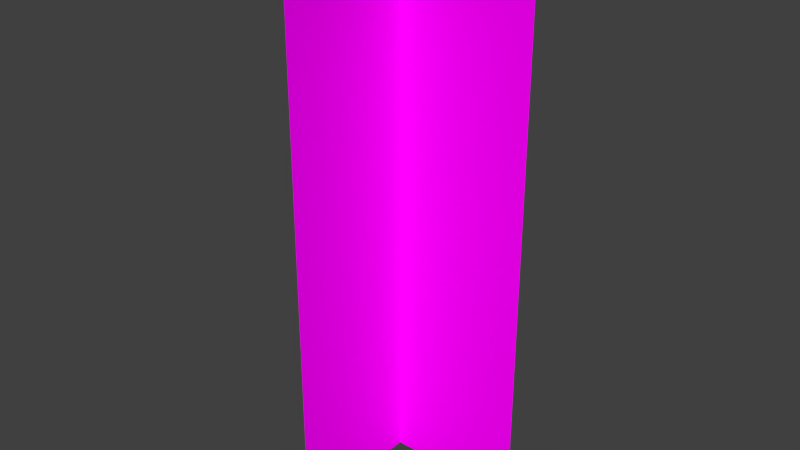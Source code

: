 # Source: ms_baum_spirit.blend  (saved by Blender 2.72.0; exported with 4.5.12 LTS)
import bpy
from mathutils import Matrix  # noqa: F401  (used for matrix-valued properties, if any)

bpy.ops.wm.read_factory_settings(use_empty=True)
scene = bpy.context.scene
scene.name = 'Scene'

# ---- collections
col_collection_1 = bpy.data.collections.new('Collection 1'); scene.collection.children.link(col_collection_1)

# ---- images (referenced by path relative to the original .blend; pixels are not part of the script)
import os
ASSET_DIR = os.environ.get("B2B_ASSET_DIR", "")  # directory of the original .blend (textures are referenced by path, not embedded)
HERE = os.path.dirname(os.path.abspath(__file__))  # packed textures are extracted next to this script under _unpacked/

def load_image(name, relpath, width, height, colorspace="sRGB"):
    """Load a texture the original file referenced (path relative to the .blend, or extracted next to this script)."""
    p = next((c for c in (os.path.join(HERE, relpath), os.path.join(ASSET_DIR, relpath)) if relpath and os.path.exists(c)), "")
    if p:
        img = bpy.data.images.load(p, check_existing=True)
        img.name = name
    else:  # same state as the original file: an image datablock whose file is absent (Cycles renders it pink)
        img = bpy.data.images.new(name, width, height)
        img.source = "FILE"
        img.filepath = "//" + (relpath or name)
    img.colorspace_settings.name = colorspace
    return img
img_baum_01_png_001 = load_image('baum_01.png.001', 'baum_01.png', 1024, 1024, 'sRGB')

# ---- materials (node trees are filled in below, after node groups)
mat_baum = bpy.data.materials.new('Baum')
mat_baum.alpha_threshold = 0.0
mat_baum.roughness = 0.5

# ---- material node trees
mat_baum.use_nodes = True; mat_baum.node_tree.nodes.clear()
_N = mat_baum.node_tree.nodes; _L = mat_baum.node_tree.links
n0 = _N.new('ShaderNodeTexImage'); n0.name = 'Image Texture'; n0.location = (-180, 300)
n0.width = 140
n0.image = img_baum_01_png_001
n1 = _N.new('ShaderNodeTexCoord'); n1.name = 'Texture Coordinate'; n1.location = (-370, 300)
n2 = _N.new('ShaderNodeOutputMaterial'); n2.name = 'Material Output'; n2.location = (446, 303)
n3 = _N.new('ShaderNodeBsdfDiffuse'); n3.name = 'Diffuse BSDF'; n3.location = (40, 484)
n4 = _N.new('ShaderNodeMixShader'); n4.name = 'Mix Shader'; n4.location = (265, 364)
n5 = _N.new('ShaderNodeBsdfTransparent'); n5.name = 'Transparent BSDF'; n5.location = (45, 178)
n5.inputs[0].default_value = (1.0, 1.0, 1.0, 0.0)
_L.new(n0.outputs[0], n3.inputs[0])
_L.new(n1.outputs[2], n0.inputs[0])
_L.new(n4.outputs[0], n2.inputs[0])
_L.new(n0.outputs[1], n4.inputs[0])
_L.new(n3.outputs[0], n4.inputs[2])
_L.new(n5.outputs[0], n4.inputs[1])
n2.is_active_output = True

# ---- world
world_world = bpy.data.worlds.new('World'); scene.world = world_world
world_world.color = (0.05088, 0.05088, 0.05088)
world_world.use_sun_shadow = False
world_world.sun_shadow_jitter_overblur = 0.0
world_world.cycles.sampling_method = 'MANUAL'
world_world.cycles.sample_map_resolution = 256

# ---- meshes
me_plane = bpy.data.meshes.new('Plane')
me_plane.from_pydata([(-0.04539, -3.983, 0.9468), (-0.04539, -3.983, -1.053), (-0.04539, 0.005465, 0.9468), (-0.04539, 0.005465, -1.053), (-1.0, -3.989, 2.256e-07), (1.0, -3.989, 2.256e-07), (-1.0, 0.0, 7.55e-08), (1.0, 0.0, 7.55e-08)], [], [(0, 1, 3, 2), (4, 5, 7, 6)])
_uv = me_plane.uv_layers.new(name='UVMap')
_uv.uv.foreach_set('vector', [0.7573, 0.9497, 0.2219, 0.9455, 0.2255, 0.0772, 0.761, 0.08138, 0.7485, 0.9414, 0.2312, 0.9393, 0.2355, 0.07551, 0.7528, 0.07769])
me_plane.materials.append(mat_baum)
me_plane.use_remesh_preserve_volume = False
me_plane.use_remesh_preserve_attributes = False
me_plane.use_mirror_vertex_groups = False
me_plane.update()

# ---- objects
ob_baum01 = bpy.data.objects.new('Baum01', me_plane)

# ---- transforms, parenting, visibility, modifiers, constraints
ob_baum01.location = (0.06858, 0.1066, 0.0)
ob_baum01.rotation_euler = (-1.571, -2.22e-16, 2.22e-16)
ob_baum01.lineart.crease_threshold = 0.0

# ---- collection membership
col_collection_1.objects.link(ob_baum01)

# ---- scene / render settings (as saved in the file)
scene.frame_start = 1; scene.frame_end = 250; scene.frame_set(1)
scene.render.engine = 'CYCLES'
scene.render.resolution_percentage = 50
scene.render.dither_intensity = 0.0
scene.cycles.use_denoising = False
scene.cycles.samples = 10
scene.cycles.sampling_pattern = 'TABULATED_SOBOL'
scene.cycles.light_sampling_threshold = 0.0
scene.cycles.use_adaptive_sampling = False
scene.cycles.use_light_tree = False
scene.cycles.blur_glossy = 0.0
scene.cycles.pixel_filter_type = 'GAUSSIAN'
scene.cycles.sample_clamp_indirect = 0.0
scene.view_settings.view_transform = 'Standard'
bpy.context.view_layer.update()

# ---- added for rendering (the .blend has no active camera and no usable light): camera, sun
cam_auto = bpy.data.cameras.new('AutoCamera')
cam_auto.lens = 50.0
cam_auto.sensor_width = 36.0
cam_auto.clip_end = 1000.0
ob_auto_camera = bpy.data.objects.new('AutoCamera', cam_auto)
scene.collection.objects.link(ob_auto_camera)
ob_auto_camera.location = (4.59685, -5.38051, 5.61424)
ob_auto_camera.rotation_euler = (1.09748, -7.21219e-08, 0.694738)
scene.camera = ob_auto_camera
light_auto_sun = bpy.data.lights.new('AutoSun', 'SUN')
light_auto_sun.energy = 3.0
light_auto_sun.angle = 0.0523599
ob_auto_sun = bpy.data.objects.new('AutoSun', light_auto_sun)
scene.collection.objects.link(ob_auto_sun)
ob_auto_sun.rotation_euler = (0.872665, 0.174533, 0.523599)
bpy.context.view_layer.update()
